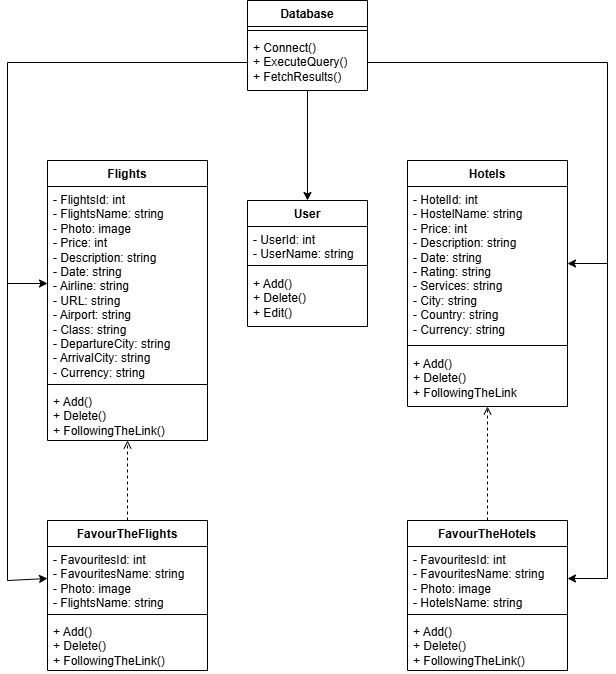

The diagram above was exported from draw.io. Its source (the exported page's mxGraphModel, read from the mxfile embedded in the PNG):
<mxGraphModel dx="703" dy="833" grid="1" gridSize="10" guides="1" tooltips="1" connect="1" arrows="1" fold="1" page="1" pageScale="1" pageWidth="827" pageHeight="1169" math="0" shadow="0">
  <root>
    <mxCell id="0" />
    <mxCell id="1" parent="0" />
    <mxCell id="v-lGfC1TDQlhK_iI1zWL-1" value="Database" style="swimlane;fontStyle=1;align=center;verticalAlign=top;childLayout=stackLayout;horizontal=1;startSize=26;horizontalStack=0;resizeParent=1;resizeParentMax=0;resizeLast=0;collapsible=1;marginBottom=0;whiteSpace=wrap;html=1;" vertex="1" parent="1">
      <mxGeometry x="360" y="240" width="120" height="90" as="geometry" />
    </mxCell>
    <mxCell id="v-lGfC1TDQlhK_iI1zWL-2" value="" style="line;strokeWidth=1;fillColor=none;align=left;verticalAlign=middle;spacingTop=-1;spacingLeft=3;spacingRight=3;rotatable=0;labelPosition=right;points=[];portConstraint=eastwest;strokeColor=inherit;" vertex="1" parent="v-lGfC1TDQlhK_iI1zWL-1">
      <mxGeometry y="26" width="120" height="8" as="geometry" />
    </mxCell>
    <mxCell id="v-lGfC1TDQlhK_iI1zWL-3" value="+ Connect()&lt;div&gt;+ ExecuteQuery()&lt;/div&gt;&lt;div&gt;+ FetchResults()&lt;/div&gt;" style="text;strokeColor=none;fillColor=none;align=left;verticalAlign=top;spacingLeft=4;spacingRight=4;overflow=hidden;rotatable=0;points=[[0,0.5],[1,0.5]];portConstraint=eastwest;whiteSpace=wrap;html=1;" vertex="1" parent="v-lGfC1TDQlhK_iI1zWL-1">
      <mxGeometry y="34" width="120" height="56" as="geometry" />
    </mxCell>
    <mxCell id="v-lGfC1TDQlhK_iI1zWL-4" value="User" style="swimlane;fontStyle=1;align=center;verticalAlign=top;childLayout=stackLayout;horizontal=1;startSize=26;horizontalStack=0;resizeParent=1;resizeParentMax=0;resizeLast=0;collapsible=1;marginBottom=0;whiteSpace=wrap;html=1;" vertex="1" parent="1">
      <mxGeometry x="360" y="440" width="120" height="126" as="geometry" />
    </mxCell>
    <mxCell id="v-lGfC1TDQlhK_iI1zWL-5" value="- UserId: int&lt;div&gt;- UserName: string&lt;/div&gt;" style="text;strokeColor=none;fillColor=none;align=left;verticalAlign=top;spacingLeft=4;spacingRight=4;overflow=hidden;rotatable=0;points=[[0,0.5],[1,0.5]];portConstraint=eastwest;whiteSpace=wrap;html=1;" vertex="1" parent="v-lGfC1TDQlhK_iI1zWL-4">
      <mxGeometry y="26" width="120" height="34" as="geometry" />
    </mxCell>
    <mxCell id="v-lGfC1TDQlhK_iI1zWL-6" value="" style="line;strokeWidth=1;fillColor=none;align=left;verticalAlign=middle;spacingTop=-1;spacingLeft=3;spacingRight=3;rotatable=0;labelPosition=right;points=[];portConstraint=eastwest;strokeColor=inherit;" vertex="1" parent="v-lGfC1TDQlhK_iI1zWL-4">
      <mxGeometry y="60" width="120" height="10" as="geometry" />
    </mxCell>
    <mxCell id="v-lGfC1TDQlhK_iI1zWL-7" value="+ Add()&lt;br&gt;&lt;div&gt;+ Delete()&lt;/div&gt;&lt;div&gt;+ Edit()&lt;/div&gt;" style="text;strokeColor=none;fillColor=none;align=left;verticalAlign=top;spacingLeft=4;spacingRight=4;overflow=hidden;rotatable=0;points=[[0,0.5],[1,0.5]];portConstraint=eastwest;whiteSpace=wrap;html=1;" vertex="1" parent="v-lGfC1TDQlhK_iI1zWL-4">
      <mxGeometry y="70" width="120" height="56" as="geometry" />
    </mxCell>
    <mxCell id="v-lGfC1TDQlhK_iI1zWL-8" value="Hotels" style="swimlane;fontStyle=1;align=center;verticalAlign=top;childLayout=stackLayout;horizontal=1;startSize=26;horizontalStack=0;resizeParent=1;resizeParentMax=0;resizeLast=0;collapsible=1;marginBottom=0;whiteSpace=wrap;html=1;" vertex="1" parent="1">
      <mxGeometry x="520" y="400" width="160" height="246" as="geometry" />
    </mxCell>
    <mxCell id="v-lGfC1TDQlhK_iI1zWL-9" value="- HotelId: int&lt;div&gt;- HostelName: string&lt;/div&gt;&lt;div&gt;- Price: int&lt;/div&gt;&lt;div&gt;- Description: string&lt;/div&gt;&lt;div&gt;- Date: string&lt;/div&gt;&lt;div&gt;- Rating: string&lt;/div&gt;&lt;div&gt;- Services: string&lt;/div&gt;&lt;div&gt;- City: string&lt;/div&gt;&lt;div&gt;- Country: string&lt;/div&gt;&lt;div&gt;- Currency: string&lt;/div&gt;" style="text;strokeColor=none;fillColor=none;align=left;verticalAlign=top;spacingLeft=4;spacingRight=4;overflow=hidden;rotatable=0;points=[[0,0.5],[1,0.5]];portConstraint=eastwest;whiteSpace=wrap;html=1;" vertex="1" parent="v-lGfC1TDQlhK_iI1zWL-8">
      <mxGeometry y="26" width="160" height="154" as="geometry" />
    </mxCell>
    <mxCell id="v-lGfC1TDQlhK_iI1zWL-10" value="" style="line;strokeWidth=1;fillColor=none;align=left;verticalAlign=middle;spacingTop=-1;spacingLeft=3;spacingRight=3;rotatable=0;labelPosition=right;points=[];portConstraint=eastwest;strokeColor=inherit;" vertex="1" parent="v-lGfC1TDQlhK_iI1zWL-8">
      <mxGeometry y="180" width="160" height="10" as="geometry" />
    </mxCell>
    <mxCell id="v-lGfC1TDQlhK_iI1zWL-11" value="+ Add()&lt;br&gt;&lt;div&gt;+ Delete()&lt;/div&gt;&lt;div&gt;+ FollowingTheLink&lt;/div&gt;" style="text;strokeColor=none;fillColor=none;align=left;verticalAlign=top;spacingLeft=4;spacingRight=4;overflow=hidden;rotatable=0;points=[[0,0.5],[1,0.5]];portConstraint=eastwest;whiteSpace=wrap;html=1;" vertex="1" parent="v-lGfC1TDQlhK_iI1zWL-8">
      <mxGeometry y="190" width="160" height="56" as="geometry" />
    </mxCell>
    <mxCell id="v-lGfC1TDQlhK_iI1zWL-12" value="Flights" style="swimlane;fontStyle=1;align=center;verticalAlign=top;childLayout=stackLayout;horizontal=1;startSize=26;horizontalStack=0;resizeParent=1;resizeParentMax=0;resizeLast=0;collapsible=1;marginBottom=0;whiteSpace=wrap;html=1;" vertex="1" parent="1">
      <mxGeometry x="160" y="400" width="160" height="280" as="geometry" />
    </mxCell>
    <mxCell id="v-lGfC1TDQlhK_iI1zWL-13" value="- FlightsId: int&lt;div&gt;- FlightsName: string&lt;/div&gt;&lt;div&gt;- Photo: image&lt;/div&gt;&lt;div&gt;- Price: int&lt;/div&gt;&lt;div&gt;- Description: string&lt;/div&gt;&lt;div&gt;- Date: string&lt;/div&gt;&lt;div&gt;- Airline: string&lt;/div&gt;&lt;div&gt;- URL: string&lt;/div&gt;&lt;div&gt;- Airport: string&lt;/div&gt;&lt;div&gt;- Class: string&lt;/div&gt;&lt;div&gt;- DepartureCity: string&lt;/div&gt;&lt;div&gt;- ArrivalCity: string&lt;/div&gt;&lt;div&gt;- Currency: string&lt;/div&gt;" style="text;strokeColor=none;fillColor=none;align=left;verticalAlign=top;spacingLeft=4;spacingRight=4;overflow=hidden;rotatable=0;points=[[0,0.5],[1,0.5]];portConstraint=eastwest;whiteSpace=wrap;html=1;" vertex="1" parent="v-lGfC1TDQlhK_iI1zWL-12">
      <mxGeometry y="26" width="160" height="194" as="geometry" />
    </mxCell>
    <mxCell id="v-lGfC1TDQlhK_iI1zWL-14" value="" style="line;strokeWidth=1;fillColor=none;align=left;verticalAlign=middle;spacingTop=-1;spacingLeft=3;spacingRight=3;rotatable=0;labelPosition=right;points=[];portConstraint=eastwest;strokeColor=inherit;" vertex="1" parent="v-lGfC1TDQlhK_iI1zWL-12">
      <mxGeometry y="220" width="160" height="8" as="geometry" />
    </mxCell>
    <mxCell id="v-lGfC1TDQlhK_iI1zWL-15" value="+ Add()&lt;div&gt;+ Delete()&lt;/div&gt;&lt;div&gt;+ FollowingTheLink()&lt;/div&gt;" style="text;strokeColor=none;fillColor=none;align=left;verticalAlign=top;spacingLeft=4;spacingRight=4;overflow=hidden;rotatable=0;points=[[0,0.5],[1,0.5]];portConstraint=eastwest;whiteSpace=wrap;html=1;" vertex="1" parent="v-lGfC1TDQlhK_iI1zWL-12">
      <mxGeometry y="228" width="160" height="52" as="geometry" />
    </mxCell>
    <mxCell id="v-lGfC1TDQlhK_iI1zWL-16" value="FavourTheFlights" style="swimlane;fontStyle=1;align=center;verticalAlign=top;childLayout=stackLayout;horizontal=1;startSize=26;horizontalStack=0;resizeParent=1;resizeParentMax=0;resizeLast=0;collapsible=1;marginBottom=0;whiteSpace=wrap;html=1;" vertex="1" parent="1">
      <mxGeometry x="160" y="760" width="160" height="150" as="geometry" />
    </mxCell>
    <mxCell id="v-lGfC1TDQlhK_iI1zWL-17" value="- FavouritesId: int&lt;div&gt;- FavouritesName: string&lt;/div&gt;&lt;div&gt;- Photo: image&lt;/div&gt;&lt;div&gt;- FlightsName: string&lt;/div&gt;" style="text;strokeColor=none;fillColor=none;align=left;verticalAlign=top;spacingLeft=4;spacingRight=4;overflow=hidden;rotatable=0;points=[[0,0.5],[1,0.5]];portConstraint=eastwest;whiteSpace=wrap;html=1;" vertex="1" parent="v-lGfC1TDQlhK_iI1zWL-16">
      <mxGeometry y="26" width="160" height="64" as="geometry" />
    </mxCell>
    <mxCell id="v-lGfC1TDQlhK_iI1zWL-18" value="" style="line;strokeWidth=1;fillColor=none;align=left;verticalAlign=middle;spacingTop=-1;spacingLeft=3;spacingRight=3;rotatable=0;labelPosition=right;points=[];portConstraint=eastwest;strokeColor=inherit;" vertex="1" parent="v-lGfC1TDQlhK_iI1zWL-16">
      <mxGeometry y="90" width="160" height="8" as="geometry" />
    </mxCell>
    <mxCell id="v-lGfC1TDQlhK_iI1zWL-19" value="+ Add()&lt;div&gt;+ Delete()&lt;/div&gt;&lt;div&gt;+ FollowingTheLink()&lt;/div&gt;" style="text;strokeColor=none;fillColor=none;align=left;verticalAlign=top;spacingLeft=4;spacingRight=4;overflow=hidden;rotatable=0;points=[[0,0.5],[1,0.5]];portConstraint=eastwest;whiteSpace=wrap;html=1;" vertex="1" parent="v-lGfC1TDQlhK_iI1zWL-16">
      <mxGeometry y="98" width="160" height="52" as="geometry" />
    </mxCell>
    <mxCell id="v-lGfC1TDQlhK_iI1zWL-20" value="FavourTheHotels" style="swimlane;fontStyle=1;align=center;verticalAlign=top;childLayout=stackLayout;horizontal=1;startSize=26;horizontalStack=0;resizeParent=1;resizeParentMax=0;resizeLast=0;collapsible=1;marginBottom=0;whiteSpace=wrap;html=1;" vertex="1" parent="1">
      <mxGeometry x="520" y="760" width="160" height="150" as="geometry" />
    </mxCell>
    <mxCell id="v-lGfC1TDQlhK_iI1zWL-21" value="- FavouritesId: int&lt;div&gt;- FavouritesName: string&lt;/div&gt;&lt;div&gt;- Photo: image&lt;/div&gt;&lt;div&gt;- HotelsName: string&lt;/div&gt;" style="text;strokeColor=none;fillColor=none;align=left;verticalAlign=top;spacingLeft=4;spacingRight=4;overflow=hidden;rotatable=0;points=[[0,0.5],[1,0.5]];portConstraint=eastwest;whiteSpace=wrap;html=1;" vertex="1" parent="v-lGfC1TDQlhK_iI1zWL-20">
      <mxGeometry y="26" width="160" height="64" as="geometry" />
    </mxCell>
    <mxCell id="v-lGfC1TDQlhK_iI1zWL-22" value="" style="line;strokeWidth=1;fillColor=none;align=left;verticalAlign=middle;spacingTop=-1;spacingLeft=3;spacingRight=3;rotatable=0;labelPosition=right;points=[];portConstraint=eastwest;strokeColor=inherit;" vertex="1" parent="v-lGfC1TDQlhK_iI1zWL-20">
      <mxGeometry y="90" width="160" height="8" as="geometry" />
    </mxCell>
    <mxCell id="v-lGfC1TDQlhK_iI1zWL-23" value="+ Add()&lt;div&gt;+ Delete()&lt;/div&gt;&lt;div&gt;+ FollowingTheLink()&lt;/div&gt;" style="text;strokeColor=none;fillColor=none;align=left;verticalAlign=top;spacingLeft=4;spacingRight=4;overflow=hidden;rotatable=0;points=[[0,0.5],[1,0.5]];portConstraint=eastwest;whiteSpace=wrap;html=1;" vertex="1" parent="v-lGfC1TDQlhK_iI1zWL-20">
      <mxGeometry y="98" width="160" height="52" as="geometry" />
    </mxCell>
    <mxCell id="v-lGfC1TDQlhK_iI1zWL-24" value="" style="endArrow=classic;html=1;rounded=0;exitX=0.5;exitY=1;exitDx=0;exitDy=0;entryX=0.5;entryY=0;entryDx=0;entryDy=0;" edge="1" parent="1" source="v-lGfC1TDQlhK_iI1zWL-1" target="v-lGfC1TDQlhK_iI1zWL-4">
      <mxGeometry width="50" height="50" relative="1" as="geometry">
        <mxPoint x="480" y="380" as="sourcePoint" />
        <mxPoint x="420" y="370" as="targetPoint" />
      </mxGeometry>
    </mxCell>
    <mxCell id="v-lGfC1TDQlhK_iI1zWL-25" value="" style="endArrow=classic;html=1;rounded=0;exitX=0;exitY=0.5;exitDx=0;exitDy=0;entryX=0;entryY=0.5;entryDx=0;entryDy=0;" edge="1" parent="1" source="v-lGfC1TDQlhK_iI1zWL-3" target="v-lGfC1TDQlhK_iI1zWL-13">
      <mxGeometry width="50" height="50" relative="1" as="geometry">
        <mxPoint x="230" y="320" as="sourcePoint" />
        <mxPoint x="40" y="300" as="targetPoint" />
        <Array as="points">
          <mxPoint x="120" y="302" />
          <mxPoint x="120" y="523" />
        </Array>
      </mxGeometry>
    </mxCell>
    <mxCell id="v-lGfC1TDQlhK_iI1zWL-26" value="" style="endArrow=classic;html=1;rounded=0;entryX=0;entryY=0.5;entryDx=0;entryDy=0;" edge="1" parent="1" target="v-lGfC1TDQlhK_iI1zWL-17">
      <mxGeometry width="50" height="50" relative="1" as="geometry">
        <mxPoint x="120" y="520" as="sourcePoint" />
        <mxPoint x="60" y="630" as="targetPoint" />
        <Array as="points">
          <mxPoint x="120" y="820" />
        </Array>
      </mxGeometry>
    </mxCell>
    <mxCell id="v-lGfC1TDQlhK_iI1zWL-27" value="" style="endArrow=classic;html=1;rounded=0;exitX=1;exitY=0.5;exitDx=0;exitDy=0;entryX=1;entryY=0.5;entryDx=0;entryDy=0;" edge="1" parent="1" source="v-lGfC1TDQlhK_iI1zWL-3" target="v-lGfC1TDQlhK_iI1zWL-9">
      <mxGeometry width="50" height="50" relative="1" as="geometry">
        <mxPoint x="580" y="270" as="sourcePoint" />
        <mxPoint x="630" y="220" as="targetPoint" />
        <Array as="points">
          <mxPoint x="720" y="302" />
          <mxPoint x="720" y="503" />
        </Array>
      </mxGeometry>
    </mxCell>
    <mxCell id="v-lGfC1TDQlhK_iI1zWL-28" value="" style="endArrow=classic;html=1;rounded=0;entryX=1;entryY=0.5;entryDx=0;entryDy=0;" edge="1" parent="1" target="v-lGfC1TDQlhK_iI1zWL-21">
      <mxGeometry width="50" height="50" relative="1" as="geometry">
        <mxPoint x="720" y="500" as="sourcePoint" />
        <mxPoint x="830" y="660" as="targetPoint" />
        <Array as="points">
          <mxPoint x="720" y="818" />
        </Array>
      </mxGeometry>
    </mxCell>
    <mxCell id="v-lGfC1TDQlhK_iI1zWL-29" value="" style="endArrow=open;dashed=1;html=1;rounded=0;exitX=0.5;exitY=0;exitDx=0;exitDy=0;entryX=0.5;entryY=1;entryDx=0;entryDy=0;endFill=0;" edge="1" parent="1" source="v-lGfC1TDQlhK_iI1zWL-16" target="v-lGfC1TDQlhK_iI1zWL-12">
      <mxGeometry width="50" height="50" relative="1" as="geometry">
        <mxPoint x="260" y="760" as="sourcePoint" />
        <mxPoint x="310" y="710" as="targetPoint" />
      </mxGeometry>
    </mxCell>
    <mxCell id="v-lGfC1TDQlhK_iI1zWL-30" value="" style="endArrow=open;dashed=1;html=1;rounded=0;exitX=0.5;exitY=0;exitDx=0;exitDy=0;entryX=0.5;entryY=1;entryDx=0;entryDy=0;endFill=0;" edge="1" parent="1" source="v-lGfC1TDQlhK_iI1zWL-20" target="v-lGfC1TDQlhK_iI1zWL-8">
      <mxGeometry width="50" height="50" relative="1" as="geometry">
        <mxPoint x="500" y="750" as="sourcePoint" />
        <mxPoint x="550" y="700" as="targetPoint" />
      </mxGeometry>
    </mxCell>
  </root>
</mxGraphModel>